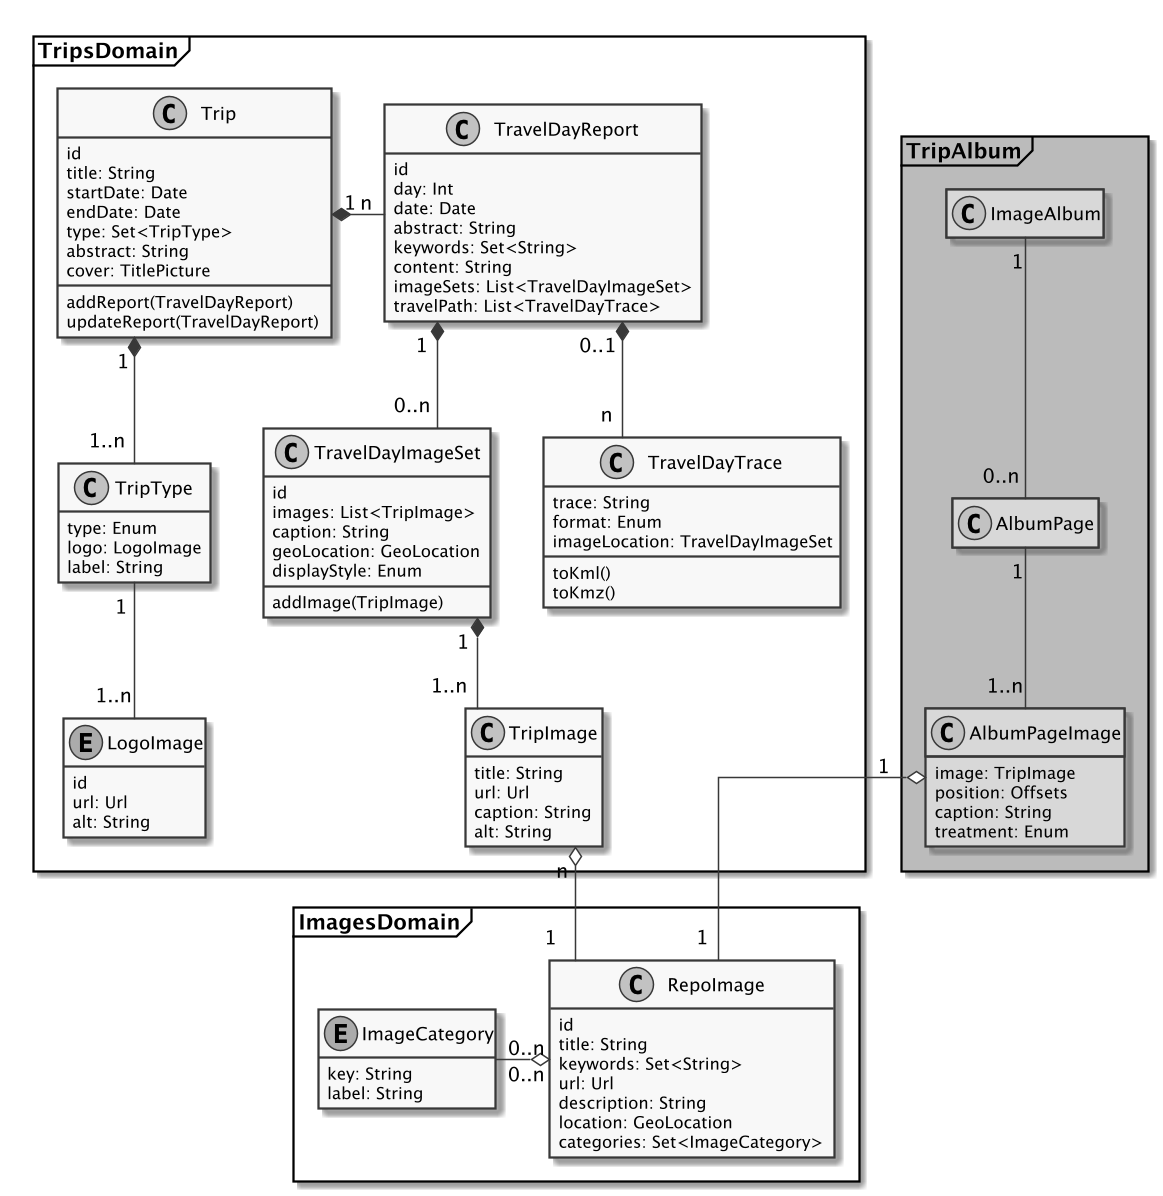

The diagram above was rendered by PlantUML. Its source (embedded in the PNG):
@startuml

scale 1200 width
hide footbox
hide empty description
hide empty members
skinparam monochrome true
skinparam linetype ortho
allowmixing

frame TripsDomain {
    class Trip {
       id
       title: String
       startDate: Date
       endDate: Date
       type: Set<TripType>
       abstract: String
       cover: TitlePicture

       addReport(TravelDayReport)
       updateReport(TravelDayReport)
    }

    class TravelDayReport {
       id
       day: Int
       date: Date
       abstract: String
       keywords: Set<String>
       content: String
       imageSets: List<TravelDayImageSet>
       travelPath: List<TravelDayTrace>
    }

    class TravelDayTrace {
       trace: String
       format: Enum
       imageLocation: TravelDayImageSet
       toKml()
       toKmz()
    }

    class TripType {
       type: Enum
       logo: LogoImage
       label: String
    }

    enum LogoImage {
       id
       url: Url
       alt: String
    }
    class TripImage {
       title: String
       url: Url
       caption: String
       alt: String
    }

    class TravelDayImageSet {
       id
       images: List<TripImage>
       caption: String
       geoLocation: GeoLocation
       displayStyle: Enum
       addImage(TripImage)
    }
}

frame ImagesDomain {
    class RepoImage {
       id
       title: String
       keywords: Set<String>
       url: Url
       description: String
       location: GeoLocation
       categories: Set<ImageCategory>
    }


    enum ImageCategory {
       key: String
       label: String
    }
}

frame TripAlbum #bbb {
    class ImageAlbum #d8d8d8
    class AlbumPage #d8d8d8
    class AlbumPageImage #d8d8d8 {
        image: TripImage
        position: Offsets
        caption: String
        treatment: Enum
    }
}

TripType "1 " -- "1..n" LogoImage
Trip "1" *-right- "n" TravelDayReport
Trip "1" *-- "1..n " TripType

TravelDayReport "1" *-- "0..n  " TravelDayImageSet
TravelDayImageSet "1   " *-- "1..n"  TripImage
TripImage "n  " o-- "1 " RepoImage
TravelDayReport "0..1  " *-- "n" TravelDayTrace

RepoImage "0..n " o-left- "0..n " ImageCategory
AlbumPageImage "1    " o-- "1  " RepoImage
AlbumPage "1" -- "1..n" AlbumPageImage
ImageAlbum "1" -- "0..n" AlbumPage
@enduml